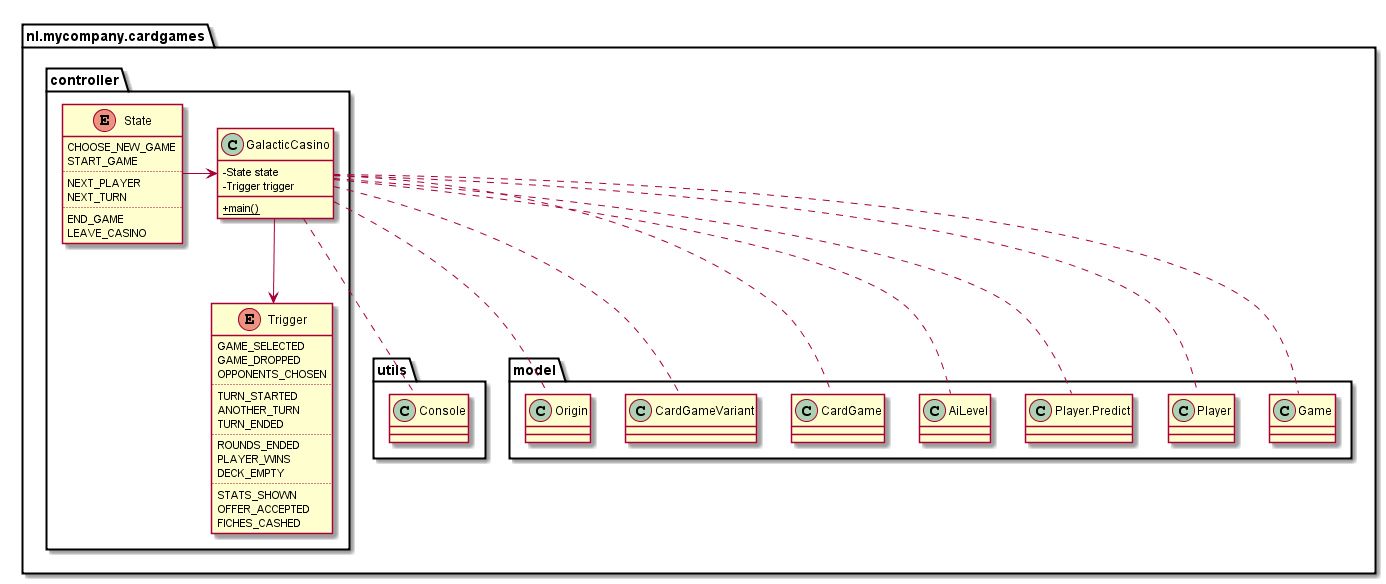

The diagram above was rendered by PlantUML. Its source (embedded in the PNG):
@startuml src/main/resources/plantuml/GalacticCasino.png
skinparam classAttributeIconSize 0
package "nl.mycompany.cardgames" {
package "controller" {
class GalacticCasino {
-State state
-Trigger trigger
+ {static} main()
}
enum State {
 CHOOSE_NEW_GAME
 START_GAME
 ..
 NEXT_PLAYER
 NEXT_TURN
 ..
 END_GAME
 LEAVE_CASINO
 }
 enum Trigger {
 GAME_SELECTED
 GAME_DROPPED
 OPPONENTS_CHOSEN
 ..
 TURN_STARTED
 ANOTHER_TURN
 TURN_ENDED
 ..
 ROUNDS_ENDED
 PLAYER_WINS
 DECK_EMPTY
 ..
 STATS_SHOWN
 OFFER_ACCEPTED
 FICHES_CASHED
 }
enum State -> GalacticCasino
GalacticCasino --> enum Trigger
package "nl.mycompany.cardgames" {
package "model" {
GalacticCasino .. Game
GalacticCasino .. Player
GalacticCasino .. Player.Predict
GalacticCasino .. AiLevel
GalacticCasino .. CardGame
GalacticCasino .. CardGameVariant
GalacticCasino .. Origin
}
package "nl.mycompany.cardgames" {
package "utils" {
GalacticCasino . Console
}
}
@enduml